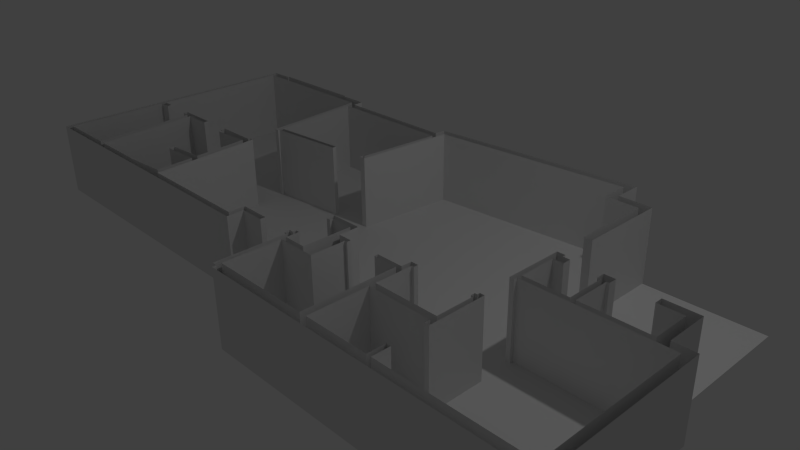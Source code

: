 # Source: apt.blend  (saved by Blender 2.76.0; exported with 4.5.12 LTS)
import bpy
from mathutils import Matrix  # noqa: F401  (used for matrix-valued properties, if any)

bpy.ops.wm.read_factory_settings(use_empty=True)
scene = bpy.context.scene
scene.name = 'Scene'

# ---- collections
col_collection_1 = bpy.data.collections.new('Collection 1'); scene.collection.children.link(col_collection_1)

# ---- world
world_world = bpy.data.worlds.new('World'); scene.world = world_world
world_world.color = (0.05088, 0.05088, 0.05088)
world_world.use_sun_shadow = False
world_world.sun_shadow_jitter_overblur = 0.0
world_world.cycles.sampling_method = 'MANUAL'
world_world.cycles.sample_map_resolution = 256

# ---- cameras
cam_camera = bpy.data.cameras.new('Camera')
cam_camera.clip_end = 100.0
cam_camera.lens = 35.0
cam_camera.sensor_width = 32.0
cam_camera.sensor_height = 18.0
cam_camera.ortho_scale = 7.314
cam_camera.dof.focus_distance = 0.0
cam_camera.dof.aperture_fstop = 128.0

# ---- lights
light_lamp = bpy.data.lights.new('Lamp', 'POINT')
light_lamp.transmission_factor = 0.0
light_lamp.cutoff_distance = 30.0
light_lamp.energy = 100.0
light_lamp.shadow_buffer_clip_start = 1.001
light_lamp.shadow_soft_size = 0.1
light_lamp.shadow_maximum_resolution = 0.006
light_lamp.use_absolute_resolution = True
light_lamp.cycles.use_multiple_importance_sampling = False

# ---- meshes
me_plane = bpy.data.meshes.new('Plane')
me_plane.from_pydata([(-0.6486, 1.784, 0.0), (-2.403, 1.784, 0.0), (-2.414, 1.94, 0.0), (-4.65, 1.94, 0.0), (-0.6352, 1.935, 0.0), (2.364, 2.199, 0.0), (2.364, 1.813, 0.0), (2.819, 1.813, 0.0), (4.417, -0.433, 0.0), (4.696, -0.433, 0.0), (4.696, -2.589, 0.0), (0.4589, -2.589, 0.0), (0.4589, -2.536, 0.0), (0.3897, -2.536, 0.0), (0.3897, -1.588, 0.0), (-0.4416, -1.588, 0.0), (-0.4416, -1.818, 0.0), (-4.651, -1.818, 0.0), (-0.1126, -1.588, 0.0), (-0.1126, -1.518, 0.0), (0.3464, -1.588, 0.0), (0.3464, -1.518, 0.0), (0.3997, -1.518, 0.0), (0.4001, -1.472, 0.0), (0.4566, -1.472, 0.0), (0.4566, -1.647, 0.0), (0.7553, -1.647, 0.0), (0.7553, -0.9906, 0.0), (0.4557, -0.9906, 0.0), (0.4557, -1.038, 0.0), (0.3995, -1.038, 0.0), (0.3995, -0.9302, 0.0), (0.819, -0.9302, 0.0), (0.819, -1.197, 0.0), (1.005, -1.197, 0.0), (1.005, -1.248, 0.0), (0.9687, -1.248, 0.0), (0.9687, -1.712, 0.0), (0.4565, -1.712, 0.0), (0.4565, -2.474, 0.0), (1.772, -2.474, 0.0), (1.772, -1.248, 0.0), (1.446, -1.248, 0.0), (1.446, -1.198, 0.0), (1.803, -1.198, 0.0), (1.803, -1.06, 0.0), (1.902, -1.06, 0.0), (1.902, -1.115, 0.0), (1.868, -1.115, 0.0), (1.868, -1.612, 0.0), (2.712, -1.612, 0.0), (2.712, -1.115, 0.0), (2.68, -1.115, 0.0), (2.68, -1.06, 0.0), (2.712, -1.06, 0.0), (2.712, -1.023, 0.0), (2.773, -1.023, 0.0), (2.773, -1.771, 0.0), (2.712, -1.771, 0.0), (2.712, -1.696, 0.0), (1.868, -1.696, 0.0), (1.868, -2.475, 0.0), (2.712, -2.475, 0.0), (2.712, -2.243, 0.0), (2.773, -2.243, 0.0), (2.773, -2.476, 0.0), (4.586, -2.476, 0.0), (4.586, -0.5396, 0.0), (2.773, -0.5396, 0.0), (2.773, -0.5852, 0.0), (2.712, -0.5852, 0.0), (2.712, 0.1785, 0.0), (2.819, 0.1785, 0.0), (2.819, 0.1316, 0.0), (2.914, 0.1316, 0.0), (2.914, 0.02334, 0.0), (2.776, 0.02334, 0.0), (2.776, -0.4729, 0.0), (3.366, -0.4729, 0.0), (3.366, 0.0235, 0.0), (3.324, 0.0235, 0.0), (3.324, 0.1318, 0.0), (3.47, 0.1318, 0.0), (3.47, 0.02355, 0.0), (3.433, 0.02355, 0.0), (3.433, -0.4737, 0.0), (4.303, -0.4737, 0.0), (4.303, 0.02355, 0.0), (3.98, 0.02355, 0.0), (3.98, 0.1313, 0.0), (4.397, 0.1313, 0.0), (4.417, 0.1313, 0.0), (4.397, 1.804, 0.0), (2.819, 1.804, 0.0), (2.819, 0.6489, 0.0), (2.712, 0.6489, 0.0), (2.712, 1.694, 0.0), (2.259, 1.694, 0.0), (2.259, 2.069, 0.0), (-0.5391, 1.838, 0.0), (-0.6498, 0.4465, 0.0), (-0.7315, 0.4465, 0.0), (-0.7315, 0.5031, 0.0), (-0.7117, 0.5031, 0.0), (-0.6118, 1.679, 0.0), (-2.435, 1.679, 0.0), (-2.82, 1.94, 0.0), (-2.82, 1.963, 0.0), (-4.319, 1.963, 0.0), (-4.319, 1.94, 0.0), (-2.324, 0.3667, 0.0), (-1.242, 0.4553, 0.0), (-1.242, 0.4, 0.0), (-2.321, 0.3035, 0.0), (-2.321, 0.275, 0.0), (-2.382, 0.275, 0.0), (-2.515, 1.826, 0.0), (-4.575, 1.826, 0.0), (-4.575, -0.2245, 0.0), (-4.415, -0.2245, 0.0), (-4.415, -0.289, 0.0), (-4.575, -0.289, 0.0), (-4.575, -1.741, 0.0), (-3.715, -1.741, 0.0), (-3.838, -0.289, -4.68e-09), (-3.945, -0.289, -4.68e-09), (-3.945, -0.2245, -4.68e-09), (-3.369, -0.2245, -4.68e-09), (-3.369, -0.2903, -4.68e-09), (-3.752, -0.2903, -4.68e-09), (-3.628, -1.741, -7.635e-09), (-2.79, -1.741, -7.635e-09), (-2.234, -1.693, -7.635e-09), (-2.28, -1.159, -7.635e-09), (-2.803, -1.194, -7.635e-09), (-2.803, -1.114, -7.635e-09), (-2.291, -1.071, -7.635e-09), (-2.358, -0.3022, -1.43e-08), (-2.881, -0.3497, -7.225e-08), (-2.881, -0.2904, -7.225e-08), (-2.93, -0.2904, -7.225e-08), (-2.93, -0.2244, -7.225e-08), (-2.337, -0.2244, -7.225e-08), (-2.337, -0.1948, -7.225e-08), (-2.273, -0.1948, -7.225e-08), (-2.144, -1.741, -7.225e-08), (-0.5229, -1.741, -7.225e-08), (-0.5229, -1.518, -7.225e-08), (-0.6486, 1.784, 1.008), (-2.403, 1.784, 1.008), (-2.414, 1.94, 1.008), (-4.65, 1.94, 1.008), (-0.6352, 1.935, 1.008), (2.364, 2.199, 1.008), (2.364, 1.813, 1.008), (2.819, 1.813, 1.008), (4.417, -0.433, 1.008), (4.696, -0.433, 1.008), (4.696, -2.589, 1.008), (0.4589, -2.589, 1.008), (0.4589, -2.536, 1.008), (0.3897, -2.536, 1.008), (0.3897, -1.588, 1.008), (-0.4416, -1.588, 1.008), (-0.4416, -1.818, 1.008), (-4.651, -1.818, 1.008), (-0.1126, -1.588, 1.008), (-0.1126, -1.518, 1.008), (0.3464, -1.588, 1.008), (0.3464, -1.518, 1.008), (0.3997, -1.518, 1.008), (0.4001, -1.472, 1.008), (0.4566, -1.472, 1.008), (0.4566, -1.647, 1.008), (0.7553, -1.647, 1.008), (0.7553, -0.9906, 1.008), (0.4557, -0.9906, 1.008), (0.4557, -1.038, 1.008), (0.3995, -1.038, 1.008), (0.3995, -0.9302, 1.008), (0.819, -0.9302, 1.008), (0.819, -1.197, 1.008), (1.005, -1.197, 1.008), (1.005, -1.248, 1.008), (0.9687, -1.248, 1.008), (0.9687, -1.712, 1.008), (0.4565, -1.712, 1.008), (0.4565, -2.474, 1.008), (1.772, -2.474, 1.008), (1.772, -1.248, 1.008), (1.446, -1.248, 1.008), (1.446, -1.198, 1.008), (1.803, -1.198, 1.008), (1.803, -1.06, 1.008), (1.902, -1.06, 1.008), (1.902, -1.115, 1.008), (1.868, -1.115, 1.008), (1.868, -1.612, 1.008), (2.712, -1.612, 1.008), (2.712, -1.115, 1.008), (2.68, -1.115, 1.008), (2.68, -1.06, 1.008), (2.712, -1.06, 1.008), (2.712, -1.023, 1.008), (2.773, -1.023, 1.008), (2.773, -1.771, 1.008), (2.712, -1.771, 1.008), (2.712, -1.696, 1.008), (1.868, -1.696, 1.008), (1.868, -2.475, 1.008), (2.712, -2.475, 1.008), (2.712, -2.243, 1.008), (2.773, -2.243, 1.008), (2.773, -2.476, 1.008), (4.586, -2.476, 1.008), (4.586, -0.5396, 1.008), (2.773, -0.5396, 1.008), (2.773, -0.5852, 1.008), (2.712, -0.5852, 1.008), (2.712, 0.1785, 1.008), (2.819, 0.1785, 1.008), (2.819, 0.1316, 1.008), (2.914, 0.1316, 1.008), (2.914, 0.02334, 1.008), (2.776, 0.02334, 1.008), (2.776, -0.4729, 1.008), (3.366, -0.4729, 1.008), (3.366, 0.0235, 1.008), (3.324, 0.0235, 1.008), (3.324, 0.1318, 1.008), (3.47, 0.1318, 1.008), (3.47, 0.02355, 1.008), (3.433, 0.02355, 1.008), (3.433, -0.4737, 1.008), (4.303, -0.4737, 1.008), (4.303, 0.02355, 1.008), (3.98, 0.02355, 1.008), (3.98, 0.1313, 1.008), (4.397, 0.1313, 1.008), (4.417, 0.1313, 1.008), (2.819, 1.804, 1.008), (2.819, 0.6489, 1.008), (2.712, 0.6489, 1.008), (2.712, 1.694, 1.008), (2.259, 1.694, 1.008), (2.259, 2.069, 1.008), (-0.5391, 1.838, 1.008), (-0.6498, 0.4465, 1.008), (-0.7315, 0.4465, 1.008), (-0.7315, 0.5031, 1.008), (-0.7117, 0.5031, 1.008), (-0.6118, 1.679, 1.008), (-2.435, 1.679, 1.008), (-2.82, 1.94, 1.008), (-2.82, 1.963, 1.008), (-4.319, 1.963, 1.008), (-4.319, 1.94, 1.008), (-2.324, 0.3667, 1.008), (-1.242, 0.4553, 1.008), (-1.242, 0.4, 1.008), (-2.321, 0.3035, 1.008), (-2.321, 0.275, 1.008), (-2.382, 0.275, 1.008), (-2.515, 1.826, 1.008), (-4.575, 1.826, 1.008), (-4.575, -0.2245, 1.008), (-4.415, -0.2245, 1.008), (-4.415, -0.289, 1.008), (-4.575, -0.289, 1.008), (-4.575, -1.741, 1.008), (-3.715, -1.741, 1.008), (-3.838, -0.289, 1.008), (-3.945, -0.289, 1.008), (-3.945, -0.2245, 1.008), (-3.369, -0.2245, 1.008), (-3.369, -0.2903, 1.008), (-3.752, -0.2903, 1.008), (-3.628, -1.741, 1.008), (-2.79, -1.741, 1.008), (-2.234, -1.693, 1.008), (-2.28, -1.159, 1.008), (-2.803, -1.194, 1.008), (-2.803, -1.114, 1.008), (-2.291, -1.071, 1.008), (-2.358, -0.3022, 1.008), (-2.881, -0.3497, 1.008), (-2.881, -0.2904, 1.008), (-2.93, -0.2904, 1.008), (-2.93, -0.2244, 1.008), (-2.337, -0.2244, 1.008), (-2.337, -0.1948, 1.008), (-2.273, -0.1948, 1.008), (-2.144, -1.741, 1.008), (-0.5229, -1.741, 1.008), (-0.5229, -1.518, 1.008)], [], [(25, 26, 24), (28, 29, 27), (27, 29, 24, 26), (23, 24, 29, 30), (19, 18, 20, 21), (43, 34, 35, 42), (38, 39, 40, 37), (36, 37, 35), (41, 42, 40), (42, 35, 37, 40), (48, 49, 47), (51, 52, 50), (50, 52, 47, 49), (53, 46, 47, 52), (62, 63, 61), (59, 60, 58), (61, 63, 58, 60), (64, 57, 58, 63), (68, 69, 67), (69, 56, 67), (56, 57, 66, 67), (65, 66, 64), (64, 66, 57), (70, 55, 56, 69), (81, 74, 75, 80), (76, 77, 75), (78, 80, 75, 77), (79, 80, 78), (89, 82, 83, 88), (84, 85, 83), (87, 88, 86), (86, 88, 83, 85), (95, 71, 72, 94), (93, 94, 92), (73, 74, 72), (81, 94, 72, 74), (82, 94, 81), (89, 94, 82), (90, 92, 94, 89), (101, 102, 111, 112), (103, 104, 102), (110, 111, 105), (105, 111, 102, 104), (119, 120, 125, 126), (121, 122, 120), (124, 125, 123), (123, 125, 120, 122), (141, 127, 128, 140), (136, 137, 138, 135), (132, 133, 134, 131), (139, 140, 138), (129, 130, 128), (140, 128, 135, 138), (135, 130, 134), (130, 135, 128), (130, 131, 134), (144, 114, 115, 143), (142, 143, 141), (118, 119, 117), (119, 126, 117), (127, 141, 116), (115, 116, 141, 143), (116, 117, 126, 127), (145, 146, 147, 144), (22, 23, 21), (19, 21, 23, 30), (31, 147, 19, 30), (144, 147, 31, 114), (113, 114, 31, 112), (100, 101, 112, 31), (31, 32, 99, 100), (98, 99, 32, 97), (32, 33, 34, 97), (34, 43, 96, 97), (44, 45, 43), (95, 96, 43, 45), (45, 46, 71, 95), (46, 53, 70, 71), (54, 55, 70, 53), (27, 26, 174, 175), (132, 131, 278, 279), (28, 27, 175, 176), (95, 94, 241, 242), (133, 132, 279, 280), (29, 28, 176, 177), (134, 133, 280, 281), (30, 29, 177, 178), (64, 63, 211, 212), (135, 134, 281, 282), (31, 30, 178, 179), (136, 135, 282, 283), (32, 31, 179, 180), (65, 64, 212, 213), (137, 136, 283, 284), (33, 32, 180, 181), (66, 65, 213, 214), (138, 137, 284, 285), (34, 33, 181, 182), (67, 66, 214, 215), (139, 138, 285, 286), (35, 34, 182, 183), (96, 95, 242, 243), (140, 139, 286, 287), (36, 35, 183, 184), (97, 96, 243, 244), (37, 36, 184, 185), (98, 97, 244, 245), (68, 67, 215, 216), (141, 140, 287, 288), (38, 37, 185, 186), (99, 98, 245, 246), (69, 68, 216, 217), (39, 38, 186, 187), (100, 99, 246, 247), (40, 39, 187, 188), (101, 100, 247, 248), (41, 40, 188, 189), (102, 101, 248, 249), (42, 41, 189, 190), (103, 102, 249, 250), (104, 103, 250, 251), (105, 104, 251, 252), (70, 69, 217, 218), (106, 107, 254, 253), (107, 108, 255, 254), (71, 70, 218, 219), (142, 141, 288, 289), (108, 109, 256, 255), (72, 71, 219, 220), (143, 142, 289, 290), (82, 81, 229, 230), (109, 3, 151, 256), (73, 72, 220, 221), (110, 105, 252, 257), (74, 73, 221, 222), (144, 143, 290, 291), (43, 42, 190, 191), (111, 110, 257, 258), (75, 74, 222, 223), (112, 111, 258, 259), (4, 0, 148, 152), (76, 75, 223, 224), (0, 1, 149, 148), (77, 76, 224, 225), (1, 2, 150, 149), (78, 77, 225, 226), (113, 112, 259, 260), (2, 106, 253, 150), (79, 78, 226, 227), (44, 43, 191, 192), (114, 113, 260, 261), (5, 4, 152, 153), (80, 79, 227, 228), (45, 44, 192, 193), (6, 5, 153, 154), (81, 80, 228, 229), (145, 144, 291, 292), (46, 45, 193, 194), (7, 6, 154, 155), (146, 145, 292, 293), (47, 46, 194, 195), (115, 114, 261, 262), (8, 91, 239, 156), (147, 146, 293, 294), (48, 47, 195, 196), (116, 115, 262, 263), (9, 8, 156, 157), (19, 147, 294, 167), (49, 48, 196, 197), (117, 116, 263, 264), (10, 9, 157, 158), (50, 49, 197, 198), (118, 117, 264, 265), (11, 10, 158, 159), (83, 82, 230, 231), (51, 50, 198, 199), (119, 118, 265, 266), (12, 11, 159, 160), (84, 83, 231, 232), (52, 51, 199, 200), (120, 119, 266, 267), (13, 12, 160, 161), (85, 84, 232, 233), (121, 120, 267, 268), (14, 13, 161, 162), (86, 85, 233, 234), (122, 121, 268, 269), (16, 15, 163, 164), (87, 86, 234, 235), (123, 122, 269, 270), (17, 16, 164, 165), (88, 87, 235, 236), (53, 52, 200, 201), (124, 123, 270, 271), (17, 3, 151, 165), (125, 124, 271, 272), (15, 18, 166, 163), (89, 88, 236, 237), (54, 53, 201, 202), (126, 125, 272, 273), (18, 19, 167, 166), (55, 54, 202, 203), (127, 126, 273, 274), (20, 14, 162, 168), (56, 55, 203, 204), (128, 127, 274, 275), (21, 20, 168, 169), (57, 56, 204, 205), (22, 21, 169, 170), (90, 89, 237, 238), (58, 57, 205, 206), (23, 22, 170, 171), (91, 90, 238, 239), (59, 58, 206, 207), (24, 23, 171, 172), (60, 59, 207, 208), (93, 7, 155, 240), (61, 60, 208, 209), (129, 128, 275, 276), (25, 24, 172, 173), (94, 93, 240, 241), (62, 61, 209, 210), (130, 129, 276, 277), (26, 25, 173, 174), (63, 62, 210, 211), (131, 130, 277, 278)])
me_plane.use_remesh_preserve_volume = False
me_plane.use_remesh_preserve_attributes = False
me_plane.use_mirror_vertex_groups = False
me_plane.update()

# ---- objects
ob_apartment = bpy.data.objects.new('Apartment', me_plane)
ob_lamp = bpy.data.objects.new('Lamp', light_lamp)
ob_camera = bpy.data.objects.new('Camera', cam_camera)

# ---- transforms, parenting, visibility, modifiers, constraints
ob_apartment.location = (0.0, 0.0, 0.0)
ob_apartment.lineart.crease_threshold = 0.0
ob_lamp.location = (4.076, 1.005, 5.904)
ob_lamp.rotation_euler = (0.6503, 0.05522, 1.866)
ob_lamp.lock_rotations_4d = False
ob_lamp.empty_display_type = 'ARROWS'
ob_lamp.color = (0.0, 0.0, 0.0, 0.0)
ob_lamp.lineart.crease_threshold = 0.0
ob_camera.location = (7.481, -6.508, 5.344)
ob_camera.rotation_euler = (1.109, 0.01082, 0.8149)
ob_camera.lock_rotations_4d = False
ob_camera.empty_display_type = 'ARROWS'
ob_camera.color = (0.0, 0.0, 0.0, 0.0)
ob_camera.display_type = 'WIRE'
ob_camera.lineart.crease_threshold = 0.0

# ---- collection membership
col_collection_1.objects.link(ob_apartment)
col_collection_1.objects.link(ob_lamp)
col_collection_1.objects.link(ob_camera)

# ---- scene / render settings (as saved in the file)
scene.camera = ob_camera
scene.frame_start = 1; scene.frame_end = 250; scene.frame_set(1)
scene.render.engine = 'BLENDER_EEVEE_NEXT'
scene.render.resolution_percentage = 50
scene.render.dither_intensity = 0.0
scene.cycles.use_denoising = False
scene.cycles.samples = 10
scene.cycles.sampling_pattern = 'TABULATED_SOBOL'
scene.cycles.light_sampling_threshold = 0.0
scene.cycles.use_adaptive_sampling = False
scene.cycles.use_light_tree = False
scene.cycles.blur_glossy = 0.0
scene.cycles.pixel_filter_type = 'GAUSSIAN'
scene.cycles.sample_clamp_indirect = 0.0
scene.view_settings.view_transform = 'Standard'
bpy.context.view_layer.update()
